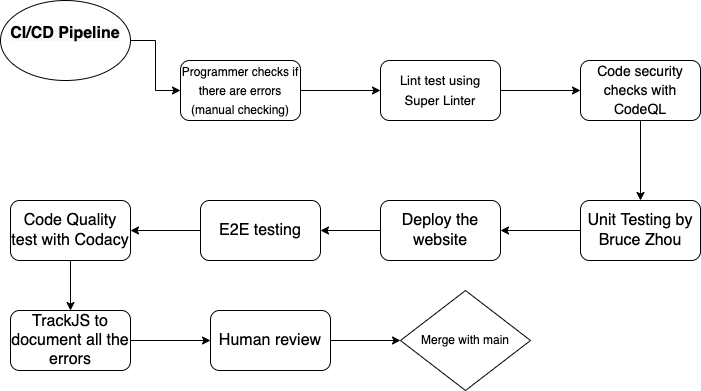

The diagram above was exported from draw.io. Its source (the exported page's mxGraphModel, read from the mxfile embedded in the PNG):
<mxGraphModel dx="78" dy="179" grid="1" gridSize="10" guides="1" tooltips="1" connect="1" arrows="1" fold="1" page="1" pageScale="1" pageWidth="850" pageHeight="1100" math="0" shadow="0">
  <root>
    <mxCell id="0" />
    <mxCell id="1" parent="0" />
    <mxCell id="9yu-uvIfs0Jqe84-XKyZ-4" style="edgeStyle=orthogonalEdgeStyle;rounded=0;orthogonalLoop=1;jettySize=auto;html=1;fontSize=16;" parent="1" source="9yu-uvIfs0Jqe84-XKyZ-1" target="9yu-uvIfs0Jqe84-XKyZ-3" edge="1">
      <mxGeometry relative="1" as="geometry" />
    </mxCell>
    <mxCell id="9yu-uvIfs0Jqe84-XKyZ-1" value="&#10;&lt;b style=&quot;color: rgb(0, 0, 0); font-family: Helvetica; font-size: 12px; font-style: normal; font-variant-ligatures: normal; font-variant-caps: normal; letter-spacing: normal; orphans: 2; text-align: center; text-indent: 0px; text-transform: none; widows: 2; word-spacing: 0px; -webkit-text-stroke-width: 0px; background-color: rgb(248, 249, 250); text-decoration-thickness: initial; text-decoration-style: initial; text-decoration-color: initial;&quot;&gt;&lt;font style=&quot;font-size: 16px;&quot;&gt;CI/CD Pipeline&lt;/font&gt;&lt;/b&gt;&#10;&#10;" style="ellipse;whiteSpace=wrap;html=1;" parent="1" vertex="1">
      <mxGeometry y="10" width="130" height="80" as="geometry" />
    </mxCell>
    <mxCell id="9yu-uvIfs0Jqe84-XKyZ-6" value="" style="edgeStyle=orthogonalEdgeStyle;rounded=0;orthogonalLoop=1;jettySize=auto;html=1;fontSize=16;" parent="1" source="9yu-uvIfs0Jqe84-XKyZ-3" target="9yu-uvIfs0Jqe84-XKyZ-5" edge="1">
      <mxGeometry relative="1" as="geometry" />
    </mxCell>
    <mxCell id="9yu-uvIfs0Jqe84-XKyZ-3" value="&lt;span style=&quot;font-size: 12px;&quot;&gt;Programmer checks if there are errors (manual checking)&lt;/span&gt;" style="rounded=1;whiteSpace=wrap;html=1;fontSize=16;" parent="1" vertex="1">
      <mxGeometry x="180" y="70" width="120" height="60" as="geometry" />
    </mxCell>
    <mxCell id="9yu-uvIfs0Jqe84-XKyZ-8" value="" style="edgeStyle=orthogonalEdgeStyle;rounded=0;orthogonalLoop=1;jettySize=auto;html=1;fontSize=13;" parent="1" source="9yu-uvIfs0Jqe84-XKyZ-5" target="9yu-uvIfs0Jqe84-XKyZ-7" edge="1">
      <mxGeometry relative="1" as="geometry" />
    </mxCell>
    <mxCell id="9yu-uvIfs0Jqe84-XKyZ-5" value="&lt;font style=&quot;font-size: 13px;&quot;&gt;Lint test using Super Linter&lt;/font&gt;" style="whiteSpace=wrap;html=1;fontSize=16;rounded=1;" parent="1" vertex="1">
      <mxGeometry x="380" y="70" width="120" height="60" as="geometry" />
    </mxCell>
    <mxCell id="9yu-uvIfs0Jqe84-XKyZ-10" value="" style="edgeStyle=orthogonalEdgeStyle;rounded=0;orthogonalLoop=1;jettySize=auto;html=1;fontSize=14;" parent="1" source="9yu-uvIfs0Jqe84-XKyZ-7" target="9yu-uvIfs0Jqe84-XKyZ-9" edge="1">
      <mxGeometry relative="1" as="geometry" />
    </mxCell>
    <mxCell id="9yu-uvIfs0Jqe84-XKyZ-7" value="&lt;font style=&quot;font-size: 14px;&quot;&gt;Code security checks with CodeQL&lt;/font&gt;" style="whiteSpace=wrap;html=1;fontSize=16;rounded=1;" parent="1" vertex="1">
      <mxGeometry x="580" y="70" width="120" height="60" as="geometry" />
    </mxCell>
    <mxCell id="9yu-uvIfs0Jqe84-XKyZ-12" value="" style="edgeStyle=orthogonalEdgeStyle;rounded=0;orthogonalLoop=1;jettySize=auto;html=1;fontSize=12;" parent="1" source="9yu-uvIfs0Jqe84-XKyZ-9" target="9yu-uvIfs0Jqe84-XKyZ-11" edge="1">
      <mxGeometry relative="1" as="geometry" />
    </mxCell>
    <mxCell id="9yu-uvIfs0Jqe84-XKyZ-9" value="Unit Testing by Bruce Zhou" style="whiteSpace=wrap;html=1;fontSize=16;rounded=1;" parent="1" vertex="1">
      <mxGeometry x="580" y="210" width="120" height="60" as="geometry" />
    </mxCell>
    <mxCell id="9yu-uvIfs0Jqe84-XKyZ-14" value="" style="edgeStyle=orthogonalEdgeStyle;rounded=0;orthogonalLoop=1;jettySize=auto;html=1;fontSize=12;" parent="1" source="9yu-uvIfs0Jqe84-XKyZ-11" target="9yu-uvIfs0Jqe84-XKyZ-13" edge="1">
      <mxGeometry relative="1" as="geometry" />
    </mxCell>
    <mxCell id="9yu-uvIfs0Jqe84-XKyZ-11" value="Deploy the website" style="rounded=1;whiteSpace=wrap;html=1;fontSize=16;" parent="1" vertex="1">
      <mxGeometry x="380" y="210" width="120" height="60" as="geometry" />
    </mxCell>
    <mxCell id="9yu-uvIfs0Jqe84-XKyZ-16" value="" style="edgeStyle=orthogonalEdgeStyle;rounded=0;orthogonalLoop=1;jettySize=auto;html=1;fontSize=12;" parent="1" source="9yu-uvIfs0Jqe84-XKyZ-13" target="9yu-uvIfs0Jqe84-XKyZ-15" edge="1">
      <mxGeometry relative="1" as="geometry" />
    </mxCell>
    <mxCell id="9yu-uvIfs0Jqe84-XKyZ-13" value="E2E testing" style="whiteSpace=wrap;html=1;fontSize=16;rounded=1;" parent="1" vertex="1">
      <mxGeometry x="200" y="210" width="120" height="60" as="geometry" />
    </mxCell>
    <mxCell id="9yu-uvIfs0Jqe84-XKyZ-19" value="" style="edgeStyle=orthogonalEdgeStyle;rounded=0;orthogonalLoop=1;jettySize=auto;html=1;fontSize=12;" parent="1" source="9yu-uvIfs0Jqe84-XKyZ-15" target="9yu-uvIfs0Jqe84-XKyZ-18" edge="1">
      <mxGeometry relative="1" as="geometry" />
    </mxCell>
    <mxCell id="9yu-uvIfs0Jqe84-XKyZ-15" value="Code Quality test with Codacy" style="whiteSpace=wrap;html=1;fontSize=16;rounded=1;" parent="1" vertex="1">
      <mxGeometry x="10" y="210" width="120" height="60" as="geometry" />
    </mxCell>
    <mxCell id="9yu-uvIfs0Jqe84-XKyZ-21" value="" style="edgeStyle=orthogonalEdgeStyle;rounded=0;orthogonalLoop=1;jettySize=auto;html=1;fontSize=12;" parent="1" source="9yu-uvIfs0Jqe84-XKyZ-18" target="9yu-uvIfs0Jqe84-XKyZ-20" edge="1">
      <mxGeometry relative="1" as="geometry" />
    </mxCell>
    <mxCell id="9yu-uvIfs0Jqe84-XKyZ-18" value="TrackJS to document all the errors" style="whiteSpace=wrap;html=1;fontSize=16;rounded=1;" parent="1" vertex="1">
      <mxGeometry x="10" y="320" width="120" height="60" as="geometry" />
    </mxCell>
    <mxCell id="9yu-uvIfs0Jqe84-XKyZ-23" value="" style="edgeStyle=orthogonalEdgeStyle;rounded=0;orthogonalLoop=1;jettySize=auto;html=1;fontSize=12;" parent="1" source="9yu-uvIfs0Jqe84-XKyZ-20" target="9yu-uvIfs0Jqe84-XKyZ-24" edge="1">
      <mxGeometry relative="1" as="geometry">
        <mxPoint x="410" y="350" as="targetPoint" />
      </mxGeometry>
    </mxCell>
    <mxCell id="9yu-uvIfs0Jqe84-XKyZ-20" value="Human review" style="whiteSpace=wrap;html=1;fontSize=16;rounded=1;" parent="1" vertex="1">
      <mxGeometry x="210" y="320" width="120" height="60" as="geometry" />
    </mxCell>
    <mxCell id="9yu-uvIfs0Jqe84-XKyZ-24" value="Merge with main" style="rhombus;whiteSpace=wrap;html=1;fontSize=12;" parent="1" vertex="1">
      <mxGeometry x="400" y="300" width="130" height="100" as="geometry" />
    </mxCell>
  </root>
</mxGraphModel>